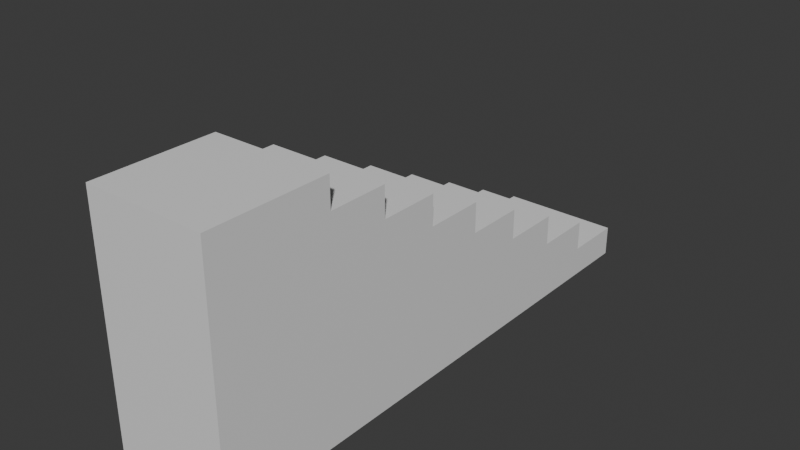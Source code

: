 # Source: Upsteirs.blend  (saved by Blender 4.3.34; exported with 4.5.12 LTS)
import bpy
from mathutils import Matrix  # noqa: F401  (used for matrix-valued properties, if any)

bpy.ops.wm.read_factory_settings(use_empty=True)
scene = bpy.context.scene
scene.name = 'Scene'

# ---- collections
col_collection = bpy.data.collections.new('Collection'); scene.collection.children.link(col_collection)

# ---- materials (node trees are filled in below, after node groups)
mat_material = bpy.data.materials.new('Material')
mat_material.alpha_threshold = 0.0
mat_material.roughness = 0.5
mat_material.line_color = (0.0, 0.0, 0.0, 1.0)

# ---- material node trees
mat_material.use_nodes = True; mat_material.node_tree.nodes.clear()
_N = mat_material.node_tree.nodes; _L = mat_material.node_tree.links
n0 = _N.new('ShaderNodeOutputMaterial'); n0.name = 'Material Output'; n0.location = (300, 300)
n1 = _N.new('ShaderNodeBsdfPrincipled'); n1.name = 'Principled BSDF'; n1.location = (10, 300)
n1.inputs[3].default_value = 1.45
_L.new(n1.outputs[0], n0.inputs[0])
n0.is_active_output = True

# ---- world
world_world = bpy.data.worlds.new('World'); scene.world = world_world
world_world.use_nodes = True; world_world.node_tree.nodes.clear()
_N = world_world.node_tree.nodes; _L = world_world.node_tree.links
n0 = _N.new('ShaderNodeOutputWorld'); n0.name = 'World Output'; n0.location = (300, 300)
n1 = _N.new('ShaderNodeBackground'); n1.name = 'Background'; n1.location = (10, 300)
n1.inputs[0].default_value = (0.05088, 0.05088, 0.05088, 1.0)
_L.new(n1.outputs[0], n0.inputs[0])
n0.is_active_output = True
world_world.color = (0.05088, 0.05088, 0.05088)
world_world.sun_shadow_jitter_overblur = 0.0

# ---- meshes
me_cube = bpy.data.meshes.new('Cube')
me_cube.from_pydata([(1.0, 1.0, 1.0), (1.0, 8.0, -0.75), (1.0, 8.0, -1.0), (1.0, 7.0, -0.5), (1.0, 6.0, -0.25), (1.0, 6.0, -0.75), (1.0, 7.0, -1.0), (1.0, 6.0, -1.0), (-1.0, 8.0, -0.75), (1.0, 5.0, -0.5), (-1.0, 8.0, -1.0), (1.0, 5.0, 0.0), (-1.0, 6.0, -0.75), (-1.0, 7.0, -0.5), (1.0, 4.0, -0.25), (1.0, 4.0, 0.25), (-1.0, 7.0, -1.0), (-1.0, 5.0, -0.5), (1.0, 5.0, -1.0), (-1.0, 6.0, -0.25), (1.0, 2.0, 0.75), (1.0, 3.0, 0.0), (-1.0, 6.0, -1.0), (1.0, 4.0, -1.0), (-1.0, 4.0, -0.25), (-1.0, 5.0, 0.0), (1.0, 3.0, 0.5), (-1.0, 5.0, -1.0), (1.0, 2.0, 0.25), (-1.0, 3.0, 0.0), (1.0, 2.0, -1.0), (-1.0, 4.0, 0.25), (1.0, 1.0, -1.0), (-1.0, 4.0, -1.0), (1.0, 0.0, 0.75), (1.0, 0.0, -1.0), (-1.0, 2.0, 0.25), (1.0, 3.0, -1.0), (1.0, -1.0, 1.0), (-1.0, 2.0, 0.75), (1.0, 1.0, 0.5), (-1.0, 2.0, -1.0), (1.0, -1.0, -1.0), (-1.0, 0.0, 0.75), (-1.0, 1.0, 1.0), (-1.0, 0.0, -1.0), (-1.0, 3.0, 0.5), (-1.0, 1.0, -1.0), (-1.0, 3.0, -1.0), (-1.0, -1.0, 1.0), (-1.0, 1.0, 0.5), (-1.0, -1.0, -1.0), (1.0, 1.0, 0.75), (-1.0, 1.0, 0.75), (1.0, 2.0, 0.5), (-1.0, 2.0, 0.5), (-1.0, 0.5333, -0.5333), (-1.0, 1.0, -0.125), (-1.0, 3.0, 0.25), (1.0, 3.0, -0.375), (1.0, 3.0, 0.25), (1.0, 2.833, 0.25), (1.0, 2.588, -0.1176), (-1.0, 4.0, 0.0), (1.0, 4.0, 0.0), (1.0, 3.2, 0.0), (1.0, 3.333, -0.1667), (-1.0, 5.0, -0.625), (-1.0, 5.0, -0.25), (1.0, 5.0, -0.625), (1.0, 5.0, -0.25), (1.0, 4.75, -0.25), (1.0, 4.545, -0.4545), (-1.0, 4.727, -0.7273), (-1.0, 6.0, -0.5), (1.0, 6.0, -0.5), (1.0, 5.333, -0.5), (1.0, 5.5, -0.625), (-1.0, 7.0, -0.75), (1.0, 7.0, -0.75), (1.0, 6.5, -0.75), (1.0, 6.4, -0.8)], [], [(0, 44, 49, 38), (42, 38, 49, 51), (49, 44, 53, 43, 45, 51), (56, 47, 45, 43, 53, 50, 57), (56, 57, 47), (42, 51, 45, 35), (35, 45, 47, 32), (38, 42, 35, 34, 52, 0), (40, 52, 34, 35, 32), (53, 44, 0, 52), (54, 26, 46, 55), (55, 46, 58, 36), (36, 58, 29, 48, 41), (57, 50, 55, 36, 41, 47), (30, 41, 48, 37), (41, 30, 32, 47), (61, 60, 26, 54, 28), (62, 59, 21, 60, 61), (62, 61, 28, 30, 37, 59), (40, 32, 30, 28, 54), (58, 46, 26, 60), (52, 20, 39, 53), (53, 39, 55, 50), (54, 20, 52, 40), (55, 39, 20, 54), (60, 15, 31, 58), (58, 31, 63, 29), (29, 63, 24, 33, 48), (37, 48, 33, 23), (65, 64, 15, 60, 21), (65, 21, 66), (66, 21, 59, 37, 23, 14, 64, 65), (63, 31, 15, 64), (64, 11, 25, 63), (63, 25, 68, 24), (27, 73, 67), (73, 27, 33, 24, 68, 17, 67), (23, 33, 27, 18), (71, 70, 11, 64, 14), (72, 69, 9, 70, 71), (72, 71, 14, 23, 18, 69), (68, 25, 11, 70), (70, 4, 19, 68), (68, 19, 74, 17), (17, 74, 12, 22, 27, 67), (18, 27, 22, 7), (76, 75, 4, 70, 9), (77, 69, 18, 7, 5, 75, 76), (76, 9, 69, 77), (74, 19, 4, 75), (75, 3, 13, 74), (74, 13, 78, 12), (78, 16, 22, 12), (7, 22, 16, 6), (79, 3, 75, 5, 80), (5, 7, 6, 79, 80, 81), (80, 5, 81), (78, 13, 3, 79), (79, 1, 8, 78), (8, 10, 16, 78), (10, 2, 6, 16), (6, 2, 1, 79), (10, 8, 1, 2)])
_uv = me_cube.uv_layers.new(name='UVMap')
_uv.uv.foreach_set('vector', [0.625, 0.5, 0.875, 0.5, 0.875, 0.75, 0.625, 0.75, 0.375, 0.75, 0.625, 0.75, 0.625, 1.0, 0.375, 1.0, 0.625, 0.0, 0.625, 0.25, 0.5938, 0.25, 0.5937, 0.125, 0.375, 0.125, 0.375, 0.0, 0.4333, 0.1917, 0.375, 0.25, 0.375, 0.125, 0.5937, 0.125, 0.5938, 0.25, 0.5625, 0.25, 0.4844, 0.25, 0.4333, 0.1917, 0.4844, 0.25, 0.375, 0.25, 0.375, 0.75, 0.125, 0.75, 0.125, 0.625, 0.375, 0.625, 0.375, 0.625, 0.125, 0.625, 0.125, 0.5, 0.375, 0.5, 0.625, 0.75, 0.375, 0.75, 0.375, 0.625, 0.5938, 0.625, 0.5938, 0.5, 0.625, 0.5, 0.5625, 0.5, 0.5938, 0.5, 0.5938, 0.625, 0.375, 0.625, 0.375, 0.5, 0.5938, 0.25, 0.625, 0.25, 0.625, 0.5, 0.5938, 0.5, 0.625, 0.625, 0.625, 0.5, 0.875, 0.5, 0.875, 0.625, 0.625, 0.125, 0.625, 0.25, 0.5833, 0.25, 0.5833, 0.125, 0.5833, 0.125, 0.5833, 0.25, 0.5417, 0.25, 0.375, 0.25, 0.375, 0.125, 0.5208, 0.0, 0.625, 0.0, 0.625, 0.125, 0.5833, 0.125, 0.375, 0.125, 0.375, 0.0, 0.375, 0.625, 0.125, 0.625, 0.125, 0.5, 0.375, 0.5, 0.125, 0.625, 0.375, 0.625, 0.375, 0.75, 0.125, 0.75, 0.5833, 0.5208, 0.5833, 0.5, 0.625, 0.5, 0.625, 0.625, 0.5833, 0.625, 0.5221, 0.5515, 0.4792, 0.5, 0.5417, 0.5, 0.5833, 0.5, 0.5833, 0.5208, 0.5221, 0.5515, 0.5833, 0.5208, 0.5833, 0.625, 0.375, 0.625, 0.375, 0.5, 0.4792, 0.5, 0.625, 0.75, 0.375, 0.75, 0.375, 0.625, 0.5833, 0.625, 0.625, 0.625, 0.5833, 0.25, 0.625, 0.25, 0.625, 0.5, 0.5833, 0.5, 0.625, 0.625, 0.625, 0.5, 0.875, 0.5, 0.875, 0.625, 0.625, 0.125, 0.625, 0.25, 0.5893, 0.25, 0.5893, 0.125, 0.5893, 0.5, 0.625, 0.5, 0.625, 0.625, 0.5893, 0.625, 0.5893, 0.25, 0.625, 0.25, 0.625, 0.5, 0.5893, 0.5, 0.625, 0.625, 0.625, 0.5, 0.875, 0.5, 0.875, 0.625, 0.625, 0.125, 0.625, 0.25, 0.575, 0.25, 0.575, 0.125, 0.575, 0.125, 0.575, 0.25, 0.525, 0.25, 0.375, 0.25, 0.375, 0.125, 0.375, 0.625, 0.125, 0.625, 0.125, 0.5, 0.375, 0.5, 0.575, 0.6, 0.575, 0.5, 0.625, 0.5, 0.625, 0.625, 0.575, 0.625, 0.575, 0.6, 0.575, 0.625, 0.5417, 0.5833, 0.5417, 0.5833, 0.575, 0.625, 0.5, 0.625, 0.375, 0.625, 0.375, 0.5, 0.525, 0.5, 0.575, 0.5, 0.575, 0.6, 0.575, 0.25, 0.625, 0.25, 0.625, 0.5, 0.575, 0.5, 0.625, 0.625, 0.625, 0.5, 0.875, 0.5, 0.875, 0.625, 0.625, 0.125, 0.625, 0.25, 0.5625, 0.25, 0.5625, 0.125, 0.375, 0.25, 0.4432, 0.2159, 0.4688, 0.25, 0.4432, 0.2159, 0.375, 0.25, 0.375, 0.125, 0.5625, 0.125, 0.5625, 0.25, 0.5, 0.25, 0.4688, 0.25, 0.375, 0.625, 0.125, 0.625, 0.125, 0.5, 0.375, 0.5, 0.5625, 0.5312, 0.5625, 0.5, 0.625, 0.5, 0.625, 0.625, 0.5625, 0.625, 0.5114, 0.5568, 0.4688, 0.5, 0.5, 0.5, 0.5625, 0.5, 0.5625, 0.5312, 0.5114, 0.5568, 0.5625, 0.5312, 0.5625, 0.625, 0.375, 0.625, 0.375, 0.5, 0.4688, 0.5, 0.5625, 0.25, 0.625, 0.25, 0.625, 0.5, 0.5625, 0.5, 0.625, 0.625, 0.625, 0.5, 0.875, 0.5, 0.875, 0.625, 0.625, 0.125, 0.625, 0.25, 0.5417, 0.25, 0.5417, 0.125, 0.5417, 0.125, 0.5417, 0.25, 0.4583, 0.25, 0.375, 0.25, 0.375, 0.125, 0.5, 0.125, 0.375, 0.625, 0.125, 0.625, 0.125, 0.5, 0.375, 0.5, 0.5417, 0.5833, 0.5417, 0.5, 0.625, 0.5, 0.625, 0.625, 0.5417, 0.625, 0.5, 0.5625, 0.5, 0.625, 0.375, 0.625, 0.375, 0.5, 0.4583, 0.5, 0.5417, 0.5, 0.5417, 0.5833, 0.5417, 0.5833, 0.5417, 0.625, 0.5, 0.625, 0.5, 0.5625, 0.5417, 0.25, 0.625, 0.25, 0.625, 0.5, 0.5417, 0.5, 0.625, 0.625, 0.625, 0.5, 0.875, 0.5, 0.875, 0.625, 0.625, 0.125, 0.625, 0.25, 0.5, 0.25, 0.5, 0.125, 0.5, 0.25, 0.375, 0.25, 0.375, 0.125, 0.5, 0.125, 0.375, 0.625, 0.125, 0.625, 0.125, 0.5, 0.375, 0.5, 0.5, 0.5, 0.625, 0.5, 0.625, 0.625, 0.5, 0.625, 0.5, 0.5625, 0.5, 0.625, 0.375, 0.625, 0.375, 0.5, 0.5, 0.5, 0.5, 0.5625, 0.475, 0.575, 0.5, 0.5625, 0.5, 0.625, 0.475, 0.575, 0.5, 0.25, 0.625, 0.25, 0.625, 0.5, 0.5, 0.5, 0.625, 0.625, 0.625, 0.5, 0.875, 0.5, 0.875, 0.625, 0.625, 0.25, 0.375, 0.25, 0.375, 0.125, 0.625, 0.125, 0.125, 0.5, 0.375, 0.5, 0.375, 0.625, 0.125, 0.625, 0.375, 0.625, 0.375, 0.5, 0.625, 0.5, 0.625, 0.625, 0.375, 0.25, 0.625, 0.25, 0.625, 0.5, 0.375, 0.5])
me_cube.materials.append(mat_material)
me_cube.use_mirror_vertex_groups = False
me_cube.update()

# ---- objects
ob_upsteir = bpy.data.objects.new('Upsteir', me_cube)

# ---- transforms, parenting, visibility, modifiers, constraints
ob_upsteir.location = (0.0, 0.0, 2.0)
ob_upsteir.scale = (1.0, 1.0, 2.0)
ob_upsteir.lock_rotations_4d = False
ob_upsteir.empty_display_type = 'ARROWS'
ob_upsteir.lineart.crease_threshold = 0.0

# ---- collection membership
col_collection.objects.link(ob_upsteir)

# ---- scene / render settings (as saved in the file)
scene.frame_start = 1; scene.frame_end = 250; scene.frame_set(1)
scene.render.engine = 'BLENDER_EEVEE_NEXT'
bpy.context.view_layer.update()

# ---- added for rendering (the .blend has no active camera and no usable light): camera, sun
cam_auto = bpy.data.cameras.new('AutoCamera')
cam_auto.lens = 50.0
cam_auto.sensor_width = 36.0
cam_auto.clip_end = 1000.0
ob_auto_camera = bpy.data.objects.new('AutoCamera', cam_auto)
scene.collection.objects.link(ob_auto_camera)
ob_auto_camera.location = (9.29839, -7.65807, 9.43871)
ob_auto_camera.rotation_euler = (1.09748, -7.21219e-08, 0.694738)
scene.camera = ob_auto_camera
light_auto_sun = bpy.data.lights.new('AutoSun', 'SUN')
light_auto_sun.energy = 3.0
light_auto_sun.angle = 0.0523599
ob_auto_sun = bpy.data.objects.new('AutoSun', light_auto_sun)
scene.collection.objects.link(ob_auto_sun)
ob_auto_sun.rotation_euler = (0.872665, 0.174533, 0.523599)
bpy.context.view_layer.update()
